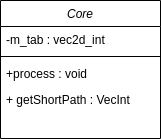

The diagram above was exported from draw.io. Its source (the exported page's mxGraphModel, read from the mxfile embedded in the PNG):
<mxGraphModel dx="792" dy="1121" grid="1" gridSize="10" guides="1" tooltips="1" connect="1" arrows="1" fold="1" page="1" pageScale="1" pageWidth="827" pageHeight="1169" math="0" shadow="0">
  <root>
    <mxCell id="WIyWlLk6GJQsqaUBKTNV-0" />
    <mxCell id="WIyWlLk6GJQsqaUBKTNV-1" parent="WIyWlLk6GJQsqaUBKTNV-0" />
    <mxCell id="zkfFHV4jXpPFQw0GAbJ--0" value="Core" style="swimlane;fontStyle=2;align=center;verticalAlign=top;childLayout=stackLayout;horizontal=1;startSize=26;horizontalStack=0;resizeParent=1;resizeLast=0;collapsible=1;marginBottom=0;rounded=0;shadow=0;strokeWidth=1;" parent="WIyWlLk6GJQsqaUBKTNV-1" vertex="1">
      <mxGeometry x="320" y="100" width="160" height="138" as="geometry">
        <mxRectangle x="230" y="140" width="160" height="26" as="alternateBounds" />
      </mxGeometry>
    </mxCell>
    <mxCell id="zkfFHV4jXpPFQw0GAbJ--2" value="-m_tab : vec2d_int" style="text;align=left;verticalAlign=top;spacingLeft=4;spacingRight=4;overflow=hidden;rotatable=0;points=[[0,0.5],[1,0.5]];portConstraint=eastwest;rounded=0;shadow=0;html=0;" parent="zkfFHV4jXpPFQw0GAbJ--0" vertex="1">
      <mxGeometry y="26" width="160" height="26" as="geometry" />
    </mxCell>
    <mxCell id="zkfFHV4jXpPFQw0GAbJ--4" value="" style="line;html=1;strokeWidth=1;align=left;verticalAlign=middle;spacingTop=-1;spacingLeft=3;spacingRight=3;rotatable=0;labelPosition=right;points=[];portConstraint=eastwest;" parent="zkfFHV4jXpPFQw0GAbJ--0" vertex="1">
      <mxGeometry y="52" width="160" height="8" as="geometry" />
    </mxCell>
    <mxCell id="zkfFHV4jXpPFQw0GAbJ--5" value="+process : void" style="text;align=left;verticalAlign=top;spacingLeft=4;spacingRight=4;overflow=hidden;rotatable=0;points=[[0,0.5],[1,0.5]];portConstraint=eastwest;" parent="zkfFHV4jXpPFQw0GAbJ--0" vertex="1">
      <mxGeometry y="60" width="160" height="26" as="geometry" />
    </mxCell>
    <mxCell id="OZSsrzHtrwOLil1kHRf2-0" value="+ getShortPath : VecInt" style="text;align=left;verticalAlign=top;spacingLeft=4;spacingRight=4;overflow=hidden;rotatable=0;points=[[0,0.5],[1,0.5]];portConstraint=eastwest;" vertex="1" parent="zkfFHV4jXpPFQw0GAbJ--0">
      <mxGeometry y="86" width="160" height="26" as="geometry" />
    </mxCell>
  </root>
</mxGraphModel>